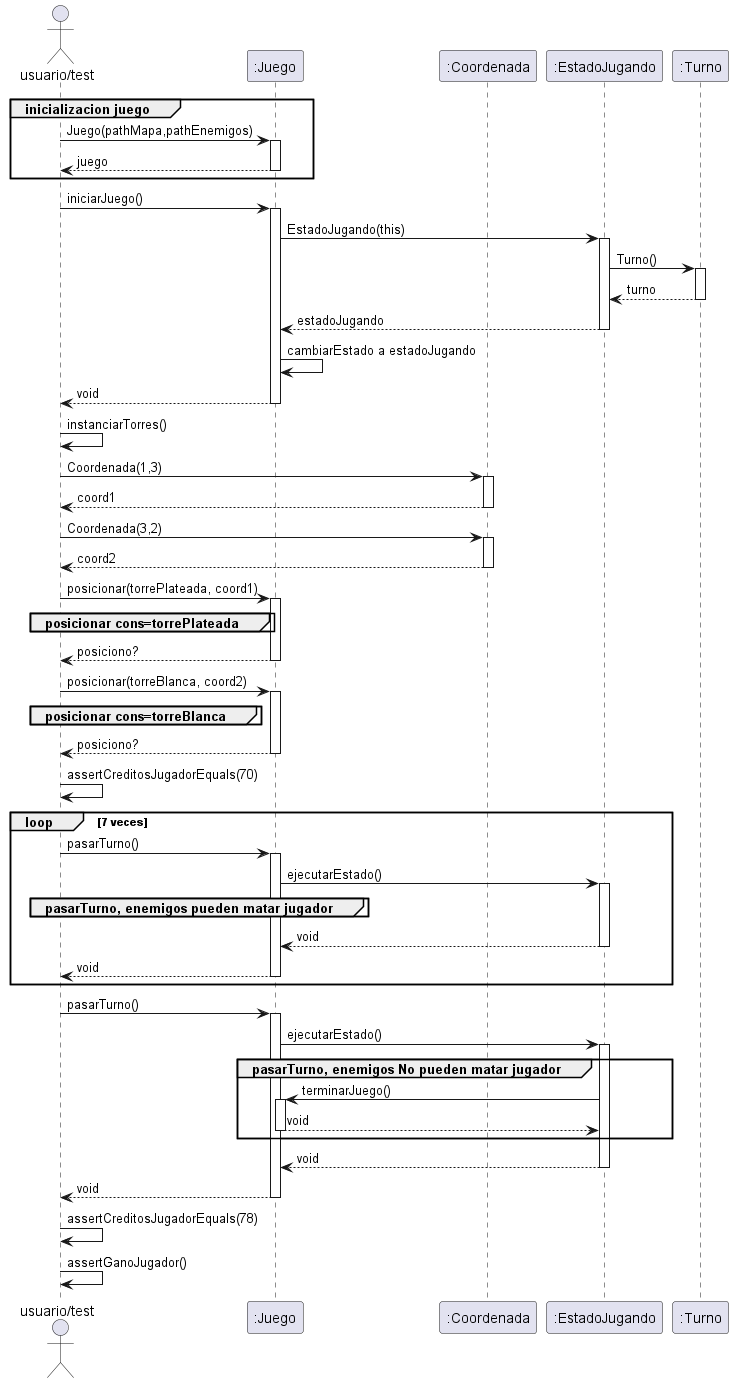

The diagram above was rendered by PlantUML. Its source (embedded in the PNG):
@startuml
Actor "usuario/test" as sis
participant ":Juego" as juego
participant ":Coordenada" as coord
participant ":EstadoJugando" as stateJ
participant ":Turno" as turno

group inicializacion juego 
sis -> juego: Juego(pathMapa,pathEnemigos)
activate juego


juego --> sis: juego
deactivate juego
end

sis -> juego : iniciarJuego()
activate juego

juego->stateJ: EstadoJugando(this)
activate stateJ

stateJ-> turno: Turno()
activate turno
turno-->stateJ: turno
deactivate turno

stateJ--> juego: estadoJugando
deactivate stateJ
juego->juego: cambiarEstado a estadoJugando

juego --> sis : void
deactivate juego

sis->sis: instanciarTorres()

sis -> coord : Coordenada(1,3)
activate coord
coord --> sis : coord1
deactivate coord


sis -> coord : Coordenada(3,2)
activate coord
coord --> sis : coord2
deactivate coord

sis -> juego : posicionar(torrePlateada, coord1)
activate juego
group posicionar cons=torrePlateada

end
juego-->sis:posiciono?
deactivate juego

sis -> juego : posicionar(torreBlanca, coord2)
activate juego
group posicionar cons=torreBlanca

end
juego-->sis:posiciono?
deactivate juego

sis->sis:assertCreditosJugadorEquals(70)

loop 7 veces
    sis->juego:pasarTurno()
    activate juego

    juego->stateJ: ejecutarEstado()
activate stateJ
    group pasarTurno, enemigos pueden matar jugador
    end
    stateJ-->juego:void
deactivate stateJ

    juego-->sis:void
    deactivate juego
end

sis->juego:pasarTurno()
activate juego

juego->stateJ: ejecutarEstado()
activate stateJ
group pasarTurno, enemigos No pueden matar jugador

stateJ->juego:terminarJuego()
activate juego
juego--> stateJ: void
deactivate juego
end

stateJ-->juego:void
deactivate stateJ
juego-->sis:void
deactivate juego


sis->sis:assertCreditosJugadorEquals(78)
sis->sis:assertGanoJugador()




@enduml